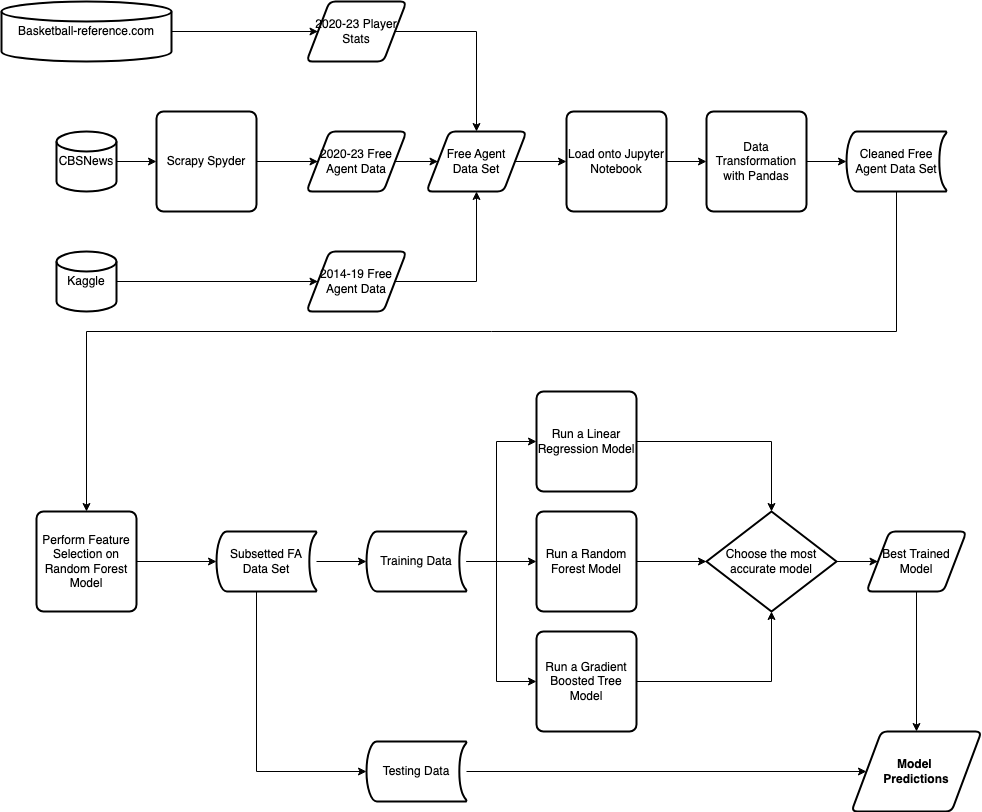

The diagram above was exported from draw.io. Its source (the exported page's mxGraphModel, read from the mxfile embedded in the PNG):
<mxGraphModel dx="1434" dy="701" grid="1" gridSize="10" guides="1" tooltips="1" connect="1" arrows="1" fold="1" page="1" pageScale="1" pageWidth="1100" pageHeight="850" math="0" shadow="0">
  <root>
    <mxCell id="0" />
    <mxCell id="1" parent="0" />
    <mxCell id="jRth-McDB8bESBKxXz2w-5" value="" style="edgeStyle=orthogonalEdgeStyle;rounded=0;orthogonalLoop=1;jettySize=auto;html=1;" edge="1" parent="1" source="jRth-McDB8bESBKxXz2w-1" target="jRth-McDB8bESBKxXz2w-4">
      <mxGeometry relative="1" as="geometry" />
    </mxCell>
    <mxCell id="jRth-McDB8bESBKxXz2w-1" value="CBSNews" style="strokeWidth=2;html=1;shape=mxgraph.flowchart.database;whiteSpace=wrap;" vertex="1" parent="1">
      <mxGeometry x="70" y="140" width="60" height="60" as="geometry" />
    </mxCell>
    <mxCell id="jRth-McDB8bESBKxXz2w-15" style="edgeStyle=orthogonalEdgeStyle;rounded=0;orthogonalLoop=1;jettySize=auto;html=1;" edge="1" parent="1" source="jRth-McDB8bESBKxXz2w-2" target="jRth-McDB8bESBKxXz2w-13">
      <mxGeometry relative="1" as="geometry" />
    </mxCell>
    <mxCell id="jRth-McDB8bESBKxXz2w-2" value="2020-23 Free Agent Data" style="shape=parallelogram;html=1;strokeWidth=2;perimeter=parallelogramPerimeter;whiteSpace=wrap;rounded=1;arcSize=12;size=0.23;" vertex="1" parent="1">
      <mxGeometry x="320" y="140" width="100" height="60" as="geometry" />
    </mxCell>
    <mxCell id="jRth-McDB8bESBKxXz2w-6" value="" style="edgeStyle=orthogonalEdgeStyle;rounded=0;orthogonalLoop=1;jettySize=auto;html=1;" edge="1" parent="1" source="jRth-McDB8bESBKxXz2w-4" target="jRth-McDB8bESBKxXz2w-2">
      <mxGeometry relative="1" as="geometry" />
    </mxCell>
    <mxCell id="jRth-McDB8bESBKxXz2w-4" value="Scrapy Spyder" style="rounded=1;whiteSpace=wrap;html=1;absoluteArcSize=1;arcSize=14;strokeWidth=2;" vertex="1" parent="1">
      <mxGeometry x="170" y="120" width="100" height="100" as="geometry" />
    </mxCell>
    <mxCell id="jRth-McDB8bESBKxXz2w-9" style="edgeStyle=orthogonalEdgeStyle;rounded=0;orthogonalLoop=1;jettySize=auto;html=1;" edge="1" parent="1" source="jRth-McDB8bESBKxXz2w-7" target="jRth-McDB8bESBKxXz2w-8">
      <mxGeometry relative="1" as="geometry" />
    </mxCell>
    <mxCell id="jRth-McDB8bESBKxXz2w-7" value="Kaggle" style="strokeWidth=2;html=1;shape=mxgraph.flowchart.database;whiteSpace=wrap;" vertex="1" parent="1">
      <mxGeometry x="70" y="260" width="60" height="60" as="geometry" />
    </mxCell>
    <mxCell id="jRth-McDB8bESBKxXz2w-16" style="edgeStyle=orthogonalEdgeStyle;rounded=0;orthogonalLoop=1;jettySize=auto;html=1;" edge="1" parent="1" source="jRth-McDB8bESBKxXz2w-8" target="jRth-McDB8bESBKxXz2w-13">
      <mxGeometry relative="1" as="geometry" />
    </mxCell>
    <mxCell id="jRth-McDB8bESBKxXz2w-8" value="2014-19 Free Agent Data" style="shape=parallelogram;html=1;strokeWidth=2;perimeter=parallelogramPerimeter;whiteSpace=wrap;rounded=1;arcSize=12;size=0.23;" vertex="1" parent="1">
      <mxGeometry x="320" y="260" width="100" height="60" as="geometry" />
    </mxCell>
    <mxCell id="jRth-McDB8bESBKxXz2w-12" style="edgeStyle=orthogonalEdgeStyle;rounded=0;orthogonalLoop=1;jettySize=auto;html=1;" edge="1" parent="1" source="jRth-McDB8bESBKxXz2w-10" target="jRth-McDB8bESBKxXz2w-11">
      <mxGeometry relative="1" as="geometry" />
    </mxCell>
    <mxCell id="jRth-McDB8bESBKxXz2w-10" value="Basketball-reference.com" style="strokeWidth=2;html=1;shape=mxgraph.flowchart.database;whiteSpace=wrap;" vertex="1" parent="1">
      <mxGeometry x="15" y="10" width="170" height="60" as="geometry" />
    </mxCell>
    <mxCell id="jRth-McDB8bESBKxXz2w-14" style="edgeStyle=orthogonalEdgeStyle;rounded=0;orthogonalLoop=1;jettySize=auto;html=1;" edge="1" parent="1" source="jRth-McDB8bESBKxXz2w-11" target="jRth-McDB8bESBKxXz2w-13">
      <mxGeometry relative="1" as="geometry" />
    </mxCell>
    <mxCell id="jRth-McDB8bESBKxXz2w-11" value="2020-23 Player Stats" style="shape=parallelogram;html=1;strokeWidth=2;perimeter=parallelogramPerimeter;whiteSpace=wrap;rounded=1;arcSize=12;size=0.23;" vertex="1" parent="1">
      <mxGeometry x="320" y="10" width="100" height="60" as="geometry" />
    </mxCell>
    <mxCell id="jRth-McDB8bESBKxXz2w-18" style="edgeStyle=orthogonalEdgeStyle;rounded=0;orthogonalLoop=1;jettySize=auto;html=1;" edge="1" parent="1" source="jRth-McDB8bESBKxXz2w-13" target="jRth-McDB8bESBKxXz2w-17">
      <mxGeometry relative="1" as="geometry" />
    </mxCell>
    <mxCell id="jRth-McDB8bESBKxXz2w-13" value="Free Agent&lt;div&gt;Data Set&lt;/div&gt;" style="shape=parallelogram;html=1;strokeWidth=2;perimeter=parallelogramPerimeter;whiteSpace=wrap;rounded=1;arcSize=12;size=0.23;" vertex="1" parent="1">
      <mxGeometry x="440" y="140" width="100" height="60" as="geometry" />
    </mxCell>
    <mxCell id="jRth-McDB8bESBKxXz2w-20" style="edgeStyle=orthogonalEdgeStyle;rounded=0;orthogonalLoop=1;jettySize=auto;html=1;" edge="1" parent="1" source="jRth-McDB8bESBKxXz2w-17" target="jRth-McDB8bESBKxXz2w-19">
      <mxGeometry relative="1" as="geometry" />
    </mxCell>
    <mxCell id="jRth-McDB8bESBKxXz2w-17" value="Load onto Jupyter Notebook" style="rounded=1;whiteSpace=wrap;html=1;absoluteArcSize=1;arcSize=14;strokeWidth=2;" vertex="1" parent="1">
      <mxGeometry x="580" y="120" width="100" height="100" as="geometry" />
    </mxCell>
    <mxCell id="jRth-McDB8bESBKxXz2w-22" style="edgeStyle=orthogonalEdgeStyle;rounded=0;orthogonalLoop=1;jettySize=auto;html=1;" edge="1" parent="1" source="jRth-McDB8bESBKxXz2w-19" target="jRth-McDB8bESBKxXz2w-21">
      <mxGeometry relative="1" as="geometry" />
    </mxCell>
    <mxCell id="jRth-McDB8bESBKxXz2w-19" value="Data Transformation with Pandas" style="rounded=1;whiteSpace=wrap;html=1;absoluteArcSize=1;arcSize=14;strokeWidth=2;" vertex="1" parent="1">
      <mxGeometry x="720" y="120" width="100" height="100" as="geometry" />
    </mxCell>
    <mxCell id="jRth-McDB8bESBKxXz2w-33" style="edgeStyle=orthogonalEdgeStyle;rounded=0;orthogonalLoop=1;jettySize=auto;html=1;" edge="1" parent="1" source="jRth-McDB8bESBKxXz2w-21" target="jRth-McDB8bESBKxXz2w-23">
      <mxGeometry relative="1" as="geometry">
        <Array as="points">
          <mxPoint x="910" y="340" />
          <mxPoint x="100" y="340" />
        </Array>
      </mxGeometry>
    </mxCell>
    <mxCell id="jRth-McDB8bESBKxXz2w-21" value="Cleaned Free Agent Data Set" style="strokeWidth=2;html=1;shape=mxgraph.flowchart.stored_data;whiteSpace=wrap;" vertex="1" parent="1">
      <mxGeometry x="860" y="140" width="100" height="60" as="geometry" />
    </mxCell>
    <mxCell id="jRth-McDB8bESBKxXz2w-34" style="edgeStyle=orthogonalEdgeStyle;rounded=0;orthogonalLoop=1;jettySize=auto;html=1;" edge="1" parent="1" source="jRth-McDB8bESBKxXz2w-23" target="jRth-McDB8bESBKxXz2w-24">
      <mxGeometry relative="1" as="geometry" />
    </mxCell>
    <mxCell id="jRth-McDB8bESBKxXz2w-23" value="Perform Feature Selection on Random Forest Model" style="rounded=1;whiteSpace=wrap;html=1;absoluteArcSize=1;arcSize=14;strokeWidth=2;" vertex="1" parent="1">
      <mxGeometry x="50" y="520" width="100" height="100" as="geometry" />
    </mxCell>
    <mxCell id="jRth-McDB8bESBKxXz2w-35" style="edgeStyle=orthogonalEdgeStyle;rounded=0;orthogonalLoop=1;jettySize=auto;html=1;" edge="1" parent="1" source="jRth-McDB8bESBKxXz2w-24" target="jRth-McDB8bESBKxXz2w-30">
      <mxGeometry relative="1" as="geometry" />
    </mxCell>
    <mxCell id="jRth-McDB8bESBKxXz2w-36" style="edgeStyle=orthogonalEdgeStyle;rounded=0;orthogonalLoop=1;jettySize=auto;html=1;" edge="1" parent="1" source="jRth-McDB8bESBKxXz2w-24" target="jRth-McDB8bESBKxXz2w-31">
      <mxGeometry relative="1" as="geometry">
        <Array as="points">
          <mxPoint x="270" y="780" />
        </Array>
      </mxGeometry>
    </mxCell>
    <mxCell id="jRth-McDB8bESBKxXz2w-24" value="Subsetted FA Data&amp;nbsp;&lt;span style=&quot;background-color: initial;&quot;&gt;Set&lt;/span&gt;" style="strokeWidth=2;html=1;shape=mxgraph.flowchart.stored_data;whiteSpace=wrap;" vertex="1" parent="1">
      <mxGeometry x="230" y="540" width="100" height="60" as="geometry" />
    </mxCell>
    <mxCell id="jRth-McDB8bESBKxXz2w-40" style="edgeStyle=orthogonalEdgeStyle;rounded=0;orthogonalLoop=1;jettySize=auto;html=1;" edge="1" parent="1" source="jRth-McDB8bESBKxXz2w-25" target="jRth-McDB8bESBKxXz2w-28">
      <mxGeometry relative="1" as="geometry" />
    </mxCell>
    <mxCell id="jRth-McDB8bESBKxXz2w-25" value="Run a Linear Regression Model" style="rounded=1;whiteSpace=wrap;html=1;absoluteArcSize=1;arcSize=14;strokeWidth=2;" vertex="1" parent="1">
      <mxGeometry x="550" y="400" width="100" height="100" as="geometry" />
    </mxCell>
    <mxCell id="jRth-McDB8bESBKxXz2w-41" style="edgeStyle=orthogonalEdgeStyle;rounded=0;orthogonalLoop=1;jettySize=auto;html=1;" edge="1" parent="1" source="jRth-McDB8bESBKxXz2w-26" target="jRth-McDB8bESBKxXz2w-28">
      <mxGeometry relative="1" as="geometry" />
    </mxCell>
    <mxCell id="jRth-McDB8bESBKxXz2w-26" value="Run a Random Forest Model" style="rounded=1;whiteSpace=wrap;html=1;absoluteArcSize=1;arcSize=14;strokeWidth=2;" vertex="1" parent="1">
      <mxGeometry x="550" y="520" width="100" height="100" as="geometry" />
    </mxCell>
    <mxCell id="jRth-McDB8bESBKxXz2w-42" style="edgeStyle=orthogonalEdgeStyle;rounded=0;orthogonalLoop=1;jettySize=auto;html=1;" edge="1" parent="1" source="jRth-McDB8bESBKxXz2w-27" target="jRth-McDB8bESBKxXz2w-28">
      <mxGeometry relative="1" as="geometry" />
    </mxCell>
    <mxCell id="jRth-McDB8bESBKxXz2w-27" value="Run a Gradient Boosted Tree Model" style="rounded=1;whiteSpace=wrap;html=1;absoluteArcSize=1;arcSize=14;strokeWidth=2;" vertex="1" parent="1">
      <mxGeometry x="550" y="640" width="100" height="100" as="geometry" />
    </mxCell>
    <mxCell id="jRth-McDB8bESBKxXz2w-43" style="edgeStyle=orthogonalEdgeStyle;rounded=0;orthogonalLoop=1;jettySize=auto;html=1;" edge="1" parent="1" source="jRth-McDB8bESBKxXz2w-28" target="jRth-McDB8bESBKxXz2w-29">
      <mxGeometry relative="1" as="geometry" />
    </mxCell>
    <mxCell id="jRth-McDB8bESBKxXz2w-28" value="Choose the most accurate model" style="strokeWidth=2;html=1;shape=mxgraph.flowchart.decision;whiteSpace=wrap;" vertex="1" parent="1">
      <mxGeometry x="720" y="520" width="130" height="100" as="geometry" />
    </mxCell>
    <mxCell id="jRth-McDB8bESBKxXz2w-45" style="edgeStyle=orthogonalEdgeStyle;rounded=0;orthogonalLoop=1;jettySize=auto;html=1;" edge="1" parent="1" source="jRth-McDB8bESBKxXz2w-29" target="jRth-McDB8bESBKxXz2w-32">
      <mxGeometry relative="1" as="geometry" />
    </mxCell>
    <mxCell id="jRth-McDB8bESBKxXz2w-29" value="Best Trained Model" style="shape=parallelogram;html=1;strokeWidth=2;perimeter=parallelogramPerimeter;whiteSpace=wrap;rounded=1;arcSize=12;size=0.23;" vertex="1" parent="1">
      <mxGeometry x="880" y="540" width="100" height="60" as="geometry" />
    </mxCell>
    <mxCell id="jRth-McDB8bESBKxXz2w-37" style="edgeStyle=orthogonalEdgeStyle;rounded=0;orthogonalLoop=1;jettySize=auto;html=1;" edge="1" parent="1" source="jRth-McDB8bESBKxXz2w-30" target="jRth-McDB8bESBKxXz2w-25">
      <mxGeometry relative="1" as="geometry">
        <Array as="points">
          <mxPoint x="510" y="570" />
          <mxPoint x="510" y="450" />
        </Array>
      </mxGeometry>
    </mxCell>
    <mxCell id="jRth-McDB8bESBKxXz2w-38" style="edgeStyle=orthogonalEdgeStyle;rounded=0;orthogonalLoop=1;jettySize=auto;html=1;" edge="1" parent="1" source="jRth-McDB8bESBKxXz2w-30" target="jRth-McDB8bESBKxXz2w-26">
      <mxGeometry relative="1" as="geometry" />
    </mxCell>
    <mxCell id="jRth-McDB8bESBKxXz2w-39" style="edgeStyle=orthogonalEdgeStyle;rounded=0;orthogonalLoop=1;jettySize=auto;html=1;" edge="1" parent="1" source="jRth-McDB8bESBKxXz2w-30" target="jRth-McDB8bESBKxXz2w-27">
      <mxGeometry relative="1" as="geometry">
        <Array as="points">
          <mxPoint x="510" y="570" />
          <mxPoint x="510" y="690" />
        </Array>
      </mxGeometry>
    </mxCell>
    <mxCell id="jRth-McDB8bESBKxXz2w-30" value="Training Data" style="strokeWidth=2;html=1;shape=mxgraph.flowchart.stored_data;whiteSpace=wrap;" vertex="1" parent="1">
      <mxGeometry x="380" y="540" width="100" height="60" as="geometry" />
    </mxCell>
    <mxCell id="jRth-McDB8bESBKxXz2w-44" style="edgeStyle=orthogonalEdgeStyle;rounded=0;orthogonalLoop=1;jettySize=auto;html=1;" edge="1" parent="1" source="jRth-McDB8bESBKxXz2w-31" target="jRth-McDB8bESBKxXz2w-32">
      <mxGeometry relative="1" as="geometry" />
    </mxCell>
    <mxCell id="jRth-McDB8bESBKxXz2w-31" value="Testing Data" style="strokeWidth=2;html=1;shape=mxgraph.flowchart.stored_data;whiteSpace=wrap;" vertex="1" parent="1">
      <mxGeometry x="380" y="750" width="100" height="60" as="geometry" />
    </mxCell>
    <mxCell id="jRth-McDB8bESBKxXz2w-32" value="Model&amp;nbsp;&lt;div&gt;Predictions&lt;/div&gt;" style="shape=parallelogram;html=1;strokeWidth=2;perimeter=parallelogramPerimeter;whiteSpace=wrap;rounded=1;arcSize=12;size=0.23;fontStyle=1" vertex="1" parent="1">
      <mxGeometry x="865" y="740" width="130" height="80" as="geometry" />
    </mxCell>
  </root>
</mxGraphModel>